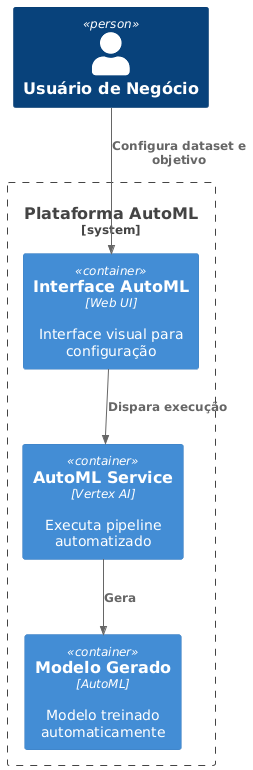

The diagram above was rendered by PlantUML. Its source (embedded in the PNG):
@startuml
!includeurl https://raw.githubusercontent.com/plantuml-stdlib/C4-PlantUML/master/C4_Container.puml
Person(user, "Usuário de Negócio")
System_Boundary(automl, "Plataforma AutoML") {
  Container(ui, "Interface AutoML", "Web UI", "Interface visual para configuração")
  Container(service, "AutoML Service", "Vertex AI", "Executa pipeline automatizado")
  Container(model, "Modelo Gerado", "AutoML", "Modelo treinado automaticamente")
}
Rel(user, ui, "Configura dataset e objetivo")
Rel(ui, service, "Dispara execução")
Rel(service, model, "Gera")
@enduml